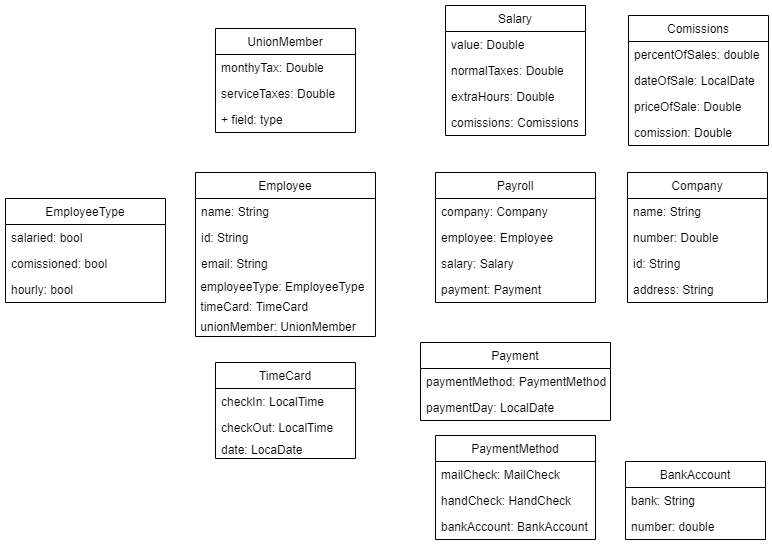

The diagram above was exported from draw.io. Its source (the exported page's mxGraphModel, read from the mxfile embedded in the PNG):
<mxGraphModel dx="1926" dy="1996" grid="1" gridSize="10" guides="1" tooltips="1" connect="1" arrows="1" fold="1" page="1" pageScale="1" pageWidth="827" pageHeight="1169" math="0" shadow="0">
  <root>
    <mxCell id="WIyWlLk6GJQsqaUBKTNV-0" />
    <mxCell id="WIyWlLk6GJQsqaUBKTNV-1" parent="WIyWlLk6GJQsqaUBKTNV-0" />
    <mxCell id="zkfFHV4jXpPFQw0GAbJ--0" value="Employee" style="swimlane;fontStyle=0;align=center;verticalAlign=top;childLayout=stackLayout;horizontal=1;startSize=26;horizontalStack=0;resizeParent=1;resizeLast=0;collapsible=1;marginBottom=0;rounded=0;shadow=0;strokeWidth=1;" parent="WIyWlLk6GJQsqaUBKTNV-1" vertex="1">
      <mxGeometry x="230" y="60" width="180" height="164" as="geometry">
        <mxRectangle x="230" y="140" width="160" height="26" as="alternateBounds" />
      </mxGeometry>
    </mxCell>
    <mxCell id="zkfFHV4jXpPFQw0GAbJ--1" value="name: String" style="text;align=left;verticalAlign=top;spacingLeft=4;spacingRight=4;overflow=hidden;rotatable=0;points=[[0,0.5],[1,0.5]];portConstraint=eastwest;" parent="zkfFHV4jXpPFQw0GAbJ--0" vertex="1">
      <mxGeometry y="26" width="180" height="26" as="geometry" />
    </mxCell>
    <mxCell id="zkfFHV4jXpPFQw0GAbJ--2" value="id: String" style="text;align=left;verticalAlign=top;spacingLeft=4;spacingRight=4;overflow=hidden;rotatable=0;points=[[0,0.5],[1,0.5]];portConstraint=eastwest;rounded=0;shadow=0;html=0;" parent="zkfFHV4jXpPFQw0GAbJ--0" vertex="1">
      <mxGeometry y="52" width="180" height="26" as="geometry" />
    </mxCell>
    <mxCell id="dx4johlTx01A7qvhc4fq-1" value="email: String" style="text;align=left;verticalAlign=top;spacingLeft=4;spacingRight=4;overflow=hidden;rotatable=0;points=[[0,0.5],[1,0.5]];portConstraint=eastwest;rounded=0;shadow=0;html=0;" vertex="1" parent="zkfFHV4jXpPFQw0GAbJ--0">
      <mxGeometry y="78" width="180" height="26" as="geometry" />
    </mxCell>
    <mxCell id="dx4johlTx01A7qvhc4fq-10" value="&lt;div&gt;&lt;span&gt;&amp;nbsp;employeeType: EmployeeType&lt;/span&gt;&lt;/div&gt;" style="text;html=1;align=left;verticalAlign=middle;resizable=0;points=[];autosize=1;" vertex="1" parent="zkfFHV4jXpPFQw0GAbJ--0">
      <mxGeometry y="104" width="180" height="20" as="geometry" />
    </mxCell>
    <mxCell id="dx4johlTx01A7qvhc4fq-74" value="&amp;nbsp;timeCard: TimeCard" style="text;html=1;align=left;verticalAlign=middle;resizable=0;points=[];autosize=1;" vertex="1" parent="zkfFHV4jXpPFQw0GAbJ--0">
      <mxGeometry y="124" width="180" height="20" as="geometry" />
    </mxCell>
    <mxCell id="dx4johlTx01A7qvhc4fq-92" value="&amp;nbsp;unionMember: UnionMember" style="text;html=1;align=left;verticalAlign=middle;resizable=0;points=[];autosize=1;" vertex="1" parent="zkfFHV4jXpPFQw0GAbJ--0">
      <mxGeometry y="144" width="180" height="20" as="geometry" />
    </mxCell>
    <mxCell id="zkfFHV4jXpPFQw0GAbJ--13" value="EmployeeType" style="swimlane;fontStyle=0;align=center;verticalAlign=top;childLayout=stackLayout;horizontal=1;startSize=26;horizontalStack=0;resizeParent=1;resizeLast=0;collapsible=1;marginBottom=0;rounded=0;shadow=0;strokeWidth=1;" parent="WIyWlLk6GJQsqaUBKTNV-1" vertex="1">
      <mxGeometry x="40" y="86" width="160" height="104" as="geometry">
        <mxRectangle x="340" y="380" width="170" height="26" as="alternateBounds" />
      </mxGeometry>
    </mxCell>
    <mxCell id="zkfFHV4jXpPFQw0GAbJ--14" value="salaried: bool" style="text;align=left;verticalAlign=top;spacingLeft=4;spacingRight=4;overflow=hidden;rotatable=0;points=[[0,0.5],[1,0.5]];portConstraint=eastwest;" parent="zkfFHV4jXpPFQw0GAbJ--13" vertex="1">
      <mxGeometry y="26" width="160" height="26" as="geometry" />
    </mxCell>
    <mxCell id="dx4johlTx01A7qvhc4fq-7" value="comissioned: bool" style="text;strokeColor=none;fillColor=none;align=left;verticalAlign=top;spacingLeft=4;spacingRight=4;overflow=hidden;rotatable=0;points=[[0,0.5],[1,0.5]];portConstraint=eastwest;" vertex="1" parent="zkfFHV4jXpPFQw0GAbJ--13">
      <mxGeometry y="52" width="160" height="26" as="geometry" />
    </mxCell>
    <mxCell id="dx4johlTx01A7qvhc4fq-16" value="hourly: bool" style="text;strokeColor=none;fillColor=none;align=left;verticalAlign=top;spacingLeft=4;spacingRight=4;overflow=hidden;rotatable=0;points=[[0,0.5],[1,0.5]];portConstraint=eastwest;" vertex="1" parent="zkfFHV4jXpPFQw0GAbJ--13">
      <mxGeometry y="78" width="160" height="26" as="geometry" />
    </mxCell>
    <mxCell id="zkfFHV4jXpPFQw0GAbJ--17" value="Payroll" style="swimlane;fontStyle=0;align=center;verticalAlign=top;childLayout=stackLayout;horizontal=1;startSize=26;horizontalStack=0;resizeParent=1;resizeLast=0;collapsible=1;marginBottom=0;rounded=0;shadow=0;strokeWidth=1;" parent="WIyWlLk6GJQsqaUBKTNV-1" vertex="1">
      <mxGeometry x="470" y="60" width="160" height="130" as="geometry">
        <mxRectangle x="550" y="140" width="160" height="26" as="alternateBounds" />
      </mxGeometry>
    </mxCell>
    <mxCell id="zkfFHV4jXpPFQw0GAbJ--18" value="company: Company" style="text;align=left;verticalAlign=top;spacingLeft=4;spacingRight=4;overflow=hidden;rotatable=0;points=[[0,0.5],[1,0.5]];portConstraint=eastwest;" parent="zkfFHV4jXpPFQw0GAbJ--17" vertex="1">
      <mxGeometry y="26" width="160" height="26" as="geometry" />
    </mxCell>
    <mxCell id="dx4johlTx01A7qvhc4fq-28" value="employee: Employee" style="text;align=left;verticalAlign=top;spacingLeft=4;spacingRight=4;overflow=hidden;rotatable=0;points=[[0,0.5],[1,0.5]];portConstraint=eastwest;" vertex="1" parent="zkfFHV4jXpPFQw0GAbJ--17">
      <mxGeometry y="52" width="160" height="26" as="geometry" />
    </mxCell>
    <mxCell id="dx4johlTx01A7qvhc4fq-29" value="salary: Salary" style="text;align=left;verticalAlign=top;spacingLeft=4;spacingRight=4;overflow=hidden;rotatable=0;points=[[0,0.5],[1,0.5]];portConstraint=eastwest;" vertex="1" parent="zkfFHV4jXpPFQw0GAbJ--17">
      <mxGeometry y="78" width="160" height="26" as="geometry" />
    </mxCell>
    <mxCell id="dx4johlTx01A7qvhc4fq-37" value="payment: Payment" style="text;strokeColor=none;fillColor=none;align=left;verticalAlign=top;spacingLeft=4;spacingRight=4;overflow=hidden;rotatable=0;points=[[0,0.5],[1,0.5]];portConstraint=eastwest;" vertex="1" parent="zkfFHV4jXpPFQw0GAbJ--17">
      <mxGeometry y="104" width="160" height="26" as="geometry" />
    </mxCell>
    <mxCell id="dx4johlTx01A7qvhc4fq-6" value="TimeCard" style="swimlane;fontStyle=0;childLayout=stackLayout;horizontal=1;startSize=26;fillColor=none;horizontalStack=0;resizeParent=1;resizeParentMax=0;resizeLast=0;collapsible=1;marginBottom=0;" vertex="1" parent="WIyWlLk6GJQsqaUBKTNV-1">
      <mxGeometry x="250" y="250" width="140" height="96" as="geometry" />
    </mxCell>
    <mxCell id="dx4johlTx01A7qvhc4fq-8" value="checkIn: LocalTime" style="text;strokeColor=none;fillColor=none;align=left;verticalAlign=top;spacingLeft=4;spacingRight=4;overflow=hidden;rotatable=0;points=[[0,0.5],[1,0.5]];portConstraint=eastwest;" vertex="1" parent="dx4johlTx01A7qvhc4fq-6">
      <mxGeometry y="26" width="140" height="26" as="geometry" />
    </mxCell>
    <mxCell id="dx4johlTx01A7qvhc4fq-9" value="checkOut: LocalTime" style="text;strokeColor=none;fillColor=none;align=left;verticalAlign=top;spacingLeft=4;spacingRight=4;overflow=hidden;rotatable=0;points=[[0,0.5],[1,0.5]];portConstraint=eastwest;" vertex="1" parent="dx4johlTx01A7qvhc4fq-6">
      <mxGeometry y="52" width="140" height="22" as="geometry" />
    </mxCell>
    <mxCell id="dx4johlTx01A7qvhc4fq-15" value="date: LocaDate" style="text;strokeColor=none;fillColor=none;align=left;verticalAlign=top;spacingLeft=4;spacingRight=4;overflow=hidden;rotatable=0;points=[[0,0.5],[1,0.5]];portConstraint=eastwest;" vertex="1" parent="dx4johlTx01A7qvhc4fq-6">
      <mxGeometry y="74" width="140" height="22" as="geometry" />
    </mxCell>
    <mxCell id="dx4johlTx01A7qvhc4fq-11" value="Payment" style="swimlane;fontStyle=0;childLayout=stackLayout;horizontal=1;startSize=26;fillColor=none;horizontalStack=0;resizeParent=1;resizeParentMax=0;resizeLast=0;collapsible=1;marginBottom=0;" vertex="1" parent="WIyWlLk6GJQsqaUBKTNV-1">
      <mxGeometry x="455" y="230" width="190" height="78" as="geometry" />
    </mxCell>
    <mxCell id="dx4johlTx01A7qvhc4fq-12" value="paymentMethod: PaymentMethod" style="text;strokeColor=none;fillColor=none;align=left;verticalAlign=top;spacingLeft=4;spacingRight=4;overflow=hidden;rotatable=0;points=[[0,0.5],[1,0.5]];portConstraint=eastwest;" vertex="1" parent="dx4johlTx01A7qvhc4fq-11">
      <mxGeometry y="26" width="190" height="26" as="geometry" />
    </mxCell>
    <mxCell id="dx4johlTx01A7qvhc4fq-13" value="paymentDay: LocalDate" style="text;strokeColor=none;fillColor=none;align=left;verticalAlign=top;spacingLeft=4;spacingRight=4;overflow=hidden;rotatable=0;points=[[0,0.5],[1,0.5]];portConstraint=eastwest;" vertex="1" parent="dx4johlTx01A7qvhc4fq-11">
      <mxGeometry y="52" width="190" height="26" as="geometry" />
    </mxCell>
    <mxCell id="dx4johlTx01A7qvhc4fq-21" value="Company" style="swimlane;fontStyle=0;childLayout=stackLayout;horizontal=1;startSize=26;fillColor=none;horizontalStack=0;resizeParent=1;resizeParentMax=0;resizeLast=0;collapsible=1;marginBottom=0;" vertex="1" parent="WIyWlLk6GJQsqaUBKTNV-1">
      <mxGeometry x="662" y="60" width="140" height="130" as="geometry" />
    </mxCell>
    <mxCell id="dx4johlTx01A7qvhc4fq-22" value="name: String" style="text;strokeColor=none;fillColor=none;align=left;verticalAlign=top;spacingLeft=4;spacingRight=4;overflow=hidden;rotatable=0;points=[[0,0.5],[1,0.5]];portConstraint=eastwest;" vertex="1" parent="dx4johlTx01A7qvhc4fq-21">
      <mxGeometry y="26" width="140" height="26" as="geometry" />
    </mxCell>
    <mxCell id="dx4johlTx01A7qvhc4fq-23" value="number: Double" style="text;strokeColor=none;fillColor=none;align=left;verticalAlign=top;spacingLeft=4;spacingRight=4;overflow=hidden;rotatable=0;points=[[0,0.5],[1,0.5]];portConstraint=eastwest;" vertex="1" parent="dx4johlTx01A7qvhc4fq-21">
      <mxGeometry y="52" width="140" height="26" as="geometry" />
    </mxCell>
    <mxCell id="dx4johlTx01A7qvhc4fq-24" value="id: String" style="text;strokeColor=none;fillColor=none;align=left;verticalAlign=top;spacingLeft=4;spacingRight=4;overflow=hidden;rotatable=0;points=[[0,0.5],[1,0.5]];portConstraint=eastwest;" vertex="1" parent="dx4johlTx01A7qvhc4fq-21">
      <mxGeometry y="78" width="140" height="26" as="geometry" />
    </mxCell>
    <mxCell id="dx4johlTx01A7qvhc4fq-25" value="address: String" style="text;strokeColor=none;fillColor=none;align=left;verticalAlign=top;spacingLeft=4;spacingRight=4;overflow=hidden;rotatable=0;points=[[0,0.5],[1,0.5]];portConstraint=eastwest;" vertex="1" parent="dx4johlTx01A7qvhc4fq-21">
      <mxGeometry y="104" width="140" height="26" as="geometry" />
    </mxCell>
    <mxCell id="dx4johlTx01A7qvhc4fq-39" value="PaymentMethod" style="swimlane;fontStyle=0;childLayout=stackLayout;horizontal=1;startSize=26;fillColor=none;horizontalStack=0;resizeParent=1;resizeParentMax=0;resizeLast=0;collapsible=1;marginBottom=0;" vertex="1" parent="WIyWlLk6GJQsqaUBKTNV-1">
      <mxGeometry x="470" y="323" width="160" height="104" as="geometry" />
    </mxCell>
    <mxCell id="dx4johlTx01A7qvhc4fq-40" value="mailCheck: MailCheck" style="text;strokeColor=none;fillColor=none;align=left;verticalAlign=top;spacingLeft=4;spacingRight=4;overflow=hidden;rotatable=0;points=[[0,0.5],[1,0.5]];portConstraint=eastwest;" vertex="1" parent="dx4johlTx01A7qvhc4fq-39">
      <mxGeometry y="26" width="160" height="26" as="geometry" />
    </mxCell>
    <mxCell id="dx4johlTx01A7qvhc4fq-41" value="handCheck: HandCheck" style="text;strokeColor=none;fillColor=none;align=left;verticalAlign=top;spacingLeft=4;spacingRight=4;overflow=hidden;rotatable=0;points=[[0,0.5],[1,0.5]];portConstraint=eastwest;" vertex="1" parent="dx4johlTx01A7qvhc4fq-39">
      <mxGeometry y="52" width="160" height="26" as="geometry" />
    </mxCell>
    <mxCell id="dx4johlTx01A7qvhc4fq-42" value="bankAccount: BankAccount" style="text;strokeColor=none;fillColor=none;align=left;verticalAlign=top;spacingLeft=4;spacingRight=4;overflow=hidden;rotatable=0;points=[[0,0.5],[1,0.5]];portConstraint=eastwest;" vertex="1" parent="dx4johlTx01A7qvhc4fq-39">
      <mxGeometry y="78" width="160" height="26" as="geometry" />
    </mxCell>
    <mxCell id="dx4johlTx01A7qvhc4fq-43" value="BankAccount" style="swimlane;fontStyle=0;childLayout=stackLayout;horizontal=1;startSize=26;fillColor=none;horizontalStack=0;resizeParent=1;resizeParentMax=0;resizeLast=0;collapsible=1;marginBottom=0;" vertex="1" parent="WIyWlLk6GJQsqaUBKTNV-1">
      <mxGeometry x="660" y="349" width="140" height="78" as="geometry" />
    </mxCell>
    <mxCell id="dx4johlTx01A7qvhc4fq-44" value="bank: String" style="text;strokeColor=none;fillColor=none;align=left;verticalAlign=top;spacingLeft=4;spacingRight=4;overflow=hidden;rotatable=0;points=[[0,0.5],[1,0.5]];portConstraint=eastwest;" vertex="1" parent="dx4johlTx01A7qvhc4fq-43">
      <mxGeometry y="26" width="140" height="26" as="geometry" />
    </mxCell>
    <mxCell id="dx4johlTx01A7qvhc4fq-45" value="number: double" style="text;strokeColor=none;fillColor=none;align=left;verticalAlign=top;spacingLeft=4;spacingRight=4;overflow=hidden;rotatable=0;points=[[0,0.5],[1,0.5]];portConstraint=eastwest;" vertex="1" parent="dx4johlTx01A7qvhc4fq-43">
      <mxGeometry y="52" width="140" height="26" as="geometry" />
    </mxCell>
    <mxCell id="dx4johlTx01A7qvhc4fq-59" value="Salary" style="swimlane;fontStyle=0;childLayout=stackLayout;horizontal=1;startSize=26;fillColor=none;horizontalStack=0;resizeParent=1;resizeParentMax=0;resizeLast=0;collapsible=1;marginBottom=0;" vertex="1" parent="WIyWlLk6GJQsqaUBKTNV-1">
      <mxGeometry x="480" y="-107" width="140" height="130" as="geometry" />
    </mxCell>
    <mxCell id="dx4johlTx01A7qvhc4fq-68" value="value: Double" style="text;align=left;verticalAlign=top;spacingLeft=4;spacingRight=4;overflow=hidden;rotatable=0;points=[[0,0.5],[1,0.5]];portConstraint=eastwest;" vertex="1" parent="dx4johlTx01A7qvhc4fq-59">
      <mxGeometry y="26" width="140" height="26" as="geometry" />
    </mxCell>
    <mxCell id="dx4johlTx01A7qvhc4fq-63" value="normalTaxes: Double" style="text;align=left;verticalAlign=top;spacingLeft=4;spacingRight=4;overflow=hidden;rotatable=0;points=[[0,0.5],[1,0.5]];portConstraint=eastwest;" vertex="1" parent="dx4johlTx01A7qvhc4fq-59">
      <mxGeometry y="52" width="140" height="26" as="geometry" />
    </mxCell>
    <mxCell id="dx4johlTx01A7qvhc4fq-64" value="extraHours: Double" style="text;strokeColor=none;fillColor=none;align=left;verticalAlign=top;spacingLeft=4;spacingRight=4;overflow=hidden;rotatable=0;points=[[0,0.5],[1,0.5]];portConstraint=eastwest;" vertex="1" parent="dx4johlTx01A7qvhc4fq-59">
      <mxGeometry y="78" width="140" height="26" as="geometry" />
    </mxCell>
    <mxCell id="dx4johlTx01A7qvhc4fq-65" value="comissions: Comissions" style="text;strokeColor=none;fillColor=none;align=left;verticalAlign=top;spacingLeft=4;spacingRight=4;overflow=hidden;rotatable=0;points=[[0,0.5],[1,0.5]];portConstraint=eastwest;" vertex="1" parent="dx4johlTx01A7qvhc4fq-59">
      <mxGeometry y="104" width="140" height="26" as="geometry" />
    </mxCell>
    <mxCell id="dx4johlTx01A7qvhc4fq-75" value="Comissions" style="swimlane;fontStyle=0;childLayout=stackLayout;horizontal=1;startSize=26;fillColor=none;horizontalStack=0;resizeParent=1;resizeParentMax=0;resizeLast=0;collapsible=1;marginBottom=0;" vertex="1" parent="WIyWlLk6GJQsqaUBKTNV-1">
      <mxGeometry x="663" y="-97" width="140" height="130" as="geometry" />
    </mxCell>
    <mxCell id="dx4johlTx01A7qvhc4fq-76" value="percentOfSales: double" style="text;strokeColor=none;fillColor=none;align=left;verticalAlign=top;spacingLeft=4;spacingRight=4;overflow=hidden;rotatable=0;points=[[0,0.5],[1,0.5]];portConstraint=eastwest;" vertex="1" parent="dx4johlTx01A7qvhc4fq-75">
      <mxGeometry y="26" width="140" height="26" as="geometry" />
    </mxCell>
    <mxCell id="dx4johlTx01A7qvhc4fq-77" value="dateOfSale: LocalDate" style="text;strokeColor=none;fillColor=none;align=left;verticalAlign=top;spacingLeft=4;spacingRight=4;overflow=hidden;rotatable=0;points=[[0,0.5],[1,0.5]];portConstraint=eastwest;" vertex="1" parent="dx4johlTx01A7qvhc4fq-75">
      <mxGeometry y="52" width="140" height="26" as="geometry" />
    </mxCell>
    <mxCell id="dx4johlTx01A7qvhc4fq-78" value="priceOfSale: Double" style="text;strokeColor=none;fillColor=none;align=left;verticalAlign=top;spacingLeft=4;spacingRight=4;overflow=hidden;rotatable=0;points=[[0,0.5],[1,0.5]];portConstraint=eastwest;" vertex="1" parent="dx4johlTx01A7qvhc4fq-75">
      <mxGeometry y="78" width="140" height="26" as="geometry" />
    </mxCell>
    <mxCell id="dx4johlTx01A7qvhc4fq-79" value="comission: Double" style="text;strokeColor=none;fillColor=none;align=left;verticalAlign=top;spacingLeft=4;spacingRight=4;overflow=hidden;rotatable=0;points=[[0,0.5],[1,0.5]];portConstraint=eastwest;" vertex="1" parent="dx4johlTx01A7qvhc4fq-75">
      <mxGeometry y="104" width="140" height="26" as="geometry" />
    </mxCell>
    <mxCell id="dx4johlTx01A7qvhc4fq-93" value="UnionMember" style="swimlane;fontStyle=0;childLayout=stackLayout;horizontal=1;startSize=26;fillColor=none;horizontalStack=0;resizeParent=1;resizeParentMax=0;resizeLast=0;collapsible=1;marginBottom=0;" vertex="1" parent="WIyWlLk6GJQsqaUBKTNV-1">
      <mxGeometry x="250" y="-84" width="140" height="104" as="geometry" />
    </mxCell>
    <mxCell id="dx4johlTx01A7qvhc4fq-94" value="monthyTax: Double" style="text;strokeColor=none;fillColor=none;align=left;verticalAlign=top;spacingLeft=4;spacingRight=4;overflow=hidden;rotatable=0;points=[[0,0.5],[1,0.5]];portConstraint=eastwest;" vertex="1" parent="dx4johlTx01A7qvhc4fq-93">
      <mxGeometry y="26" width="140" height="26" as="geometry" />
    </mxCell>
    <mxCell id="dx4johlTx01A7qvhc4fq-95" value="serviceTaxes: Double" style="text;strokeColor=none;fillColor=none;align=left;verticalAlign=top;spacingLeft=4;spacingRight=4;overflow=hidden;rotatable=0;points=[[0,0.5],[1,0.5]];portConstraint=eastwest;" vertex="1" parent="dx4johlTx01A7qvhc4fq-93">
      <mxGeometry y="52" width="140" height="26" as="geometry" />
    </mxCell>
    <mxCell id="dx4johlTx01A7qvhc4fq-96" value="+ field: type" style="text;strokeColor=none;fillColor=none;align=left;verticalAlign=top;spacingLeft=4;spacingRight=4;overflow=hidden;rotatable=0;points=[[0,0.5],[1,0.5]];portConstraint=eastwest;" vertex="1" parent="dx4johlTx01A7qvhc4fq-93">
      <mxGeometry y="78" width="140" height="26" as="geometry" />
    </mxCell>
  </root>
</mxGraphModel>